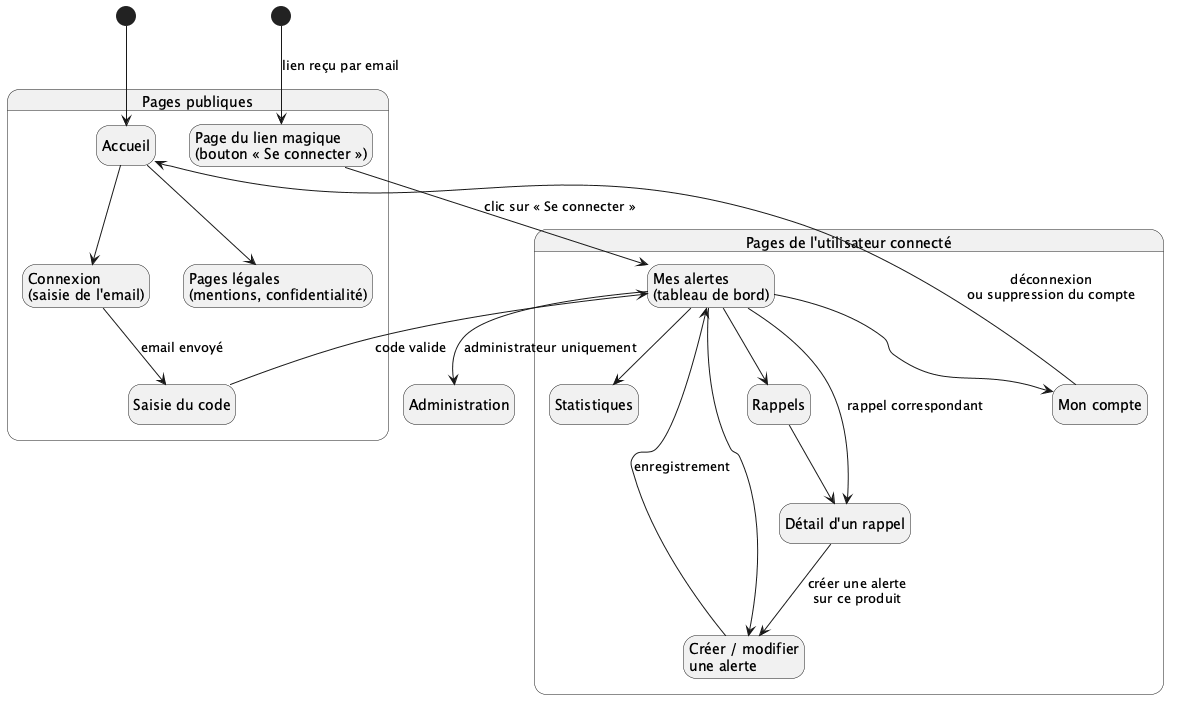

The diagram above was rendered by PlantUML. Its source (embedded in the PNG):
@startuml
hide empty description

state "Pages publiques" as Public {
    state "Accueil" as Accueil
    state "Connexion\n(saisie de l'email)" as Connexion
    state "Saisie du code" as Code
    state "Page du lien magique\n(bouton « Se connecter »)" as Lien
    state "Pages légales\n(mentions, confidentialité)" as Legal
}

state "Pages de l'utilisateur connecté" as Prive {
    state "Mes alertes\n(tableau de bord)" as Alertes
    state "Créer / modifier\nune alerte" as EditAlerte
    state "Rappels" as Rappels
    state "Détail d'un rappel" as Detail
    state "Statistiques" as Stats
    state "Mon compte" as Compte
}

state "Administration" as Admin

[*] --> Accueil
state "Email de connexion" as Mail <<start>>
Mail --> Lien : lien reçu par email
Accueil --> Connexion
Accueil --> Legal
Connexion --> Code : email envoyé
Code --> Alertes : code valide
Lien --> Alertes : clic sur « Se connecter »

Alertes --> EditAlerte
EditAlerte --> Alertes : enregistrement
Alertes --> Detail : rappel correspondant
Alertes --> Rappels
Rappels --> Detail
Detail --> EditAlerte : créer une alerte\nsur ce produit
Alertes --> Stats
Alertes --> Compte
Compte --> Accueil : déconnexion\nou suppression du compte
Alertes --> Admin : administrateur uniquement

@enduml